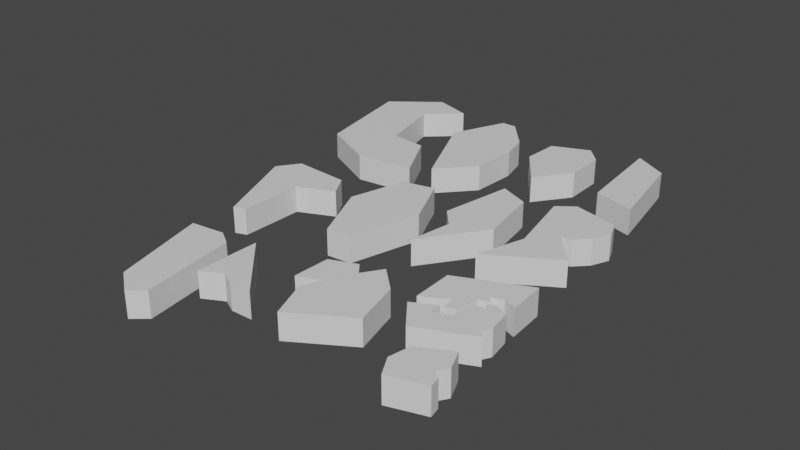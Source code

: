 # Source: rocks.blend  (saved by Blender 2.81.16; exported with 4.5.12 LTS)
import bpy
from mathutils import Matrix  # noqa: F401  (used for matrix-valued properties, if any)

bpy.ops.wm.read_factory_settings(use_empty=True)
scene = bpy.context.scene
scene.name = 'Scene'

# ---- collections
col_collection = bpy.data.collections.new('Collection'); scene.collection.children.link(col_collection)

# ---- materials (node trees are filled in below, after node groups)
mat_material_001 = bpy.data.materials.new('Material.001')
mat_material_001.use_transparent_shadow = False

# ---- material node trees
mat_material_001.use_nodes = True; mat_material_001.node_tree.nodes.clear()
_N = mat_material_001.node_tree.nodes; _L = mat_material_001.node_tree.links
n0 = _N.new('ShaderNodeOutputMaterial'); n0.name = 'Material Output'; n0.location = (300, 300)
n1 = _N.new('ShaderNodeBsdfPrincipled'); n1.name = 'Principled BSDF'; n1.location = (10, 300)
n1.distribution = 'GGX'
n1.subsurface_method = 'BURLEY'
n1.inputs[3].default_value = 1.45
n1.inputs[27].default_value = (0.0, 0.0, 0.0, 1.0)
n1.inputs[28].default_value = 1.0
_L.new(n1.outputs[0], n0.inputs[0])
n0.is_active_output = True

# ---- world
world_world = bpy.data.worlds.new('World'); scene.world = world_world
world_world.use_nodes = True; world_world.node_tree.nodes.clear()
_N = world_world.node_tree.nodes; _L = world_world.node_tree.links
n0 = _N.new('ShaderNodeOutputWorld'); n0.name = 'World Output'; n0.location = (300, 300)
n1 = _N.new('ShaderNodeBackground'); n1.name = 'Background'; n1.location = (10, 300)
n1.inputs[0].default_value = (0.05088, 0.05088, 0.05088, 1.0)
_L.new(n1.outputs[0], n0.inputs[0])
n0.is_active_output = True
world_world.color = (0.05088, 0.05088, 0.05088)
world_world.use_sun_shadow = False
world_world.sun_shadow_jitter_overblur = 0.0

# ---- meshes
me_plane = bpy.data.meshes.new('Plane')
me_plane.from_pydata([], [], [])
_uv = me_plane.uv_layers.new(name='UVMap')
_uv.uv.foreach_set('vector', [])
me_plane.materials.append(mat_material_001)
me_plane.use_remesh_fix_poles = True
me_plane.use_remesh_preserve_attributes = False
me_plane.use_mirror_vertex_groups = False
me_plane.update()
me_plane_001 = bpy.data.meshes.new('Plane.001')
me_plane_001.from_pydata([(1.653, -1.992, 0.0), (1.888, -1.866, 0.0), (1.953, -2.019, 0.0), (1.904, -2.096, 0.0), (1.959, -2.139, 0.0), (1.975, -2.221, 0.0), (1.702, -2.309, 0.0), (1.62, -2.161, 0.0), (1.653, -1.992, -0.2031), (1.888, -1.866, -0.2031), (1.953, -2.019, -0.2031), (1.904, -2.096, -0.2031), (1.959, -2.139, -0.2031), (1.975, -2.221, -0.2031), (1.702, -2.309, -0.2031), (1.62, -2.161, -0.2031)], [], [(1, 0, 3, 2), (7, 3, 0), (3, 7, 6, 4), (5, 4, 6), (9, 10, 11, 8), (15, 8, 11), (11, 12, 14, 15), (13, 14, 12), (2, 3, 11, 10), (3, 4, 12, 11), (4, 5, 13, 12), (5, 6, 14, 13), (6, 7, 15, 14), (7, 0, 8, 15), (0, 1, 9, 8), (1, 2, 10, 9)])
_uv = me_plane_001.uv_layers.new(name='UVMap')
_uv.uv.foreach_set('vector', [0.0, 0.0, 0.0, 0.0, 0.0, 0.0, 0.0, 0.0, 0.0, 0.0, 0.0, 0.0, 0.0, 0.0, 0.0, 0.0, 0.0, 0.0, 0.0, 0.0, 0.0, 0.0, 0.0, 0.0, 0.0, 0.0, 0.0, 0.0, 0.0, 0.0, 0.0, 0.0, 0.0, 0.0, 0.0, 0.0, 0.0, 0.0, 0.0, 0.0, 0.0, 0.0, 0.0, 0.0, 0.0, 0.0, 0.0, 0.0, 0.0, 0.0, 0.0, 0.0, 0.0, 0.0, 0.0, 0.0, 0.0, 0.0, 0.0, 0.0, 0.0, 0.0, 0.0, 0.0, 0.0, 0.0, 0.0, 0.0, 0.0, 0.0, 0.0, 0.0, 0.0, 0.0, 0.0, 0.0, 0.0, 0.0, 0.0, 0.0, 0.0, 0.0, 0.0, 0.0, 0.0, 0.0, 0.0, 0.0, 0.0, 0.0, 0.0, 0.0, 0.0, 0.0, 0.0, 0.0, 0.0, 0.0, 0.0, 0.0, 0.0, 0.0, 0.0, 0.0, 0.0, 0.0, 0.0, 0.0, 0.0, 0.0, 0.0, 0.0, 0.0, 0.0, 0.0, 0.0, 0.0, 0.0, 0.0, 0.0])
me_plane_001.materials.append(mat_material_001)
me_plane_001.use_remesh_fix_poles = True
me_plane_001.use_remesh_preserve_attributes = False
me_plane_001.use_mirror_vertex_groups = False
me_plane_001.update()
me_plane_002 = bpy.data.meshes.new('Plane.002')
me_plane_002.from_pydata([(1.33, -1.638, 0.0), (1.505, -1.545, 0.0), (1.51, -1.638, 0.0), (1.625, -1.589, 0.0), (1.658, -1.419, 0.0), (1.74, -1.397, 0.0), (1.713, -1.354, 0.0), (1.762, -1.332, 0.0), (1.866, -1.375, 0.0), (1.893, -1.545, 0.0), (1.855, -1.616, 0.0), (1.904, -1.665, 0.0), (1.494, -1.851, 0.0), (1.33, -1.638, -0.2031), (1.505, -1.545, -0.2031), (1.51, -1.638, -0.2031), (1.625, -1.589, -0.2031), (1.658, -1.419, -0.2031), (1.74, -1.397, -0.2031), (1.713, -1.354, -0.2031), (1.762, -1.332, -0.2031), (1.866, -1.375, -0.2031), (1.893, -1.545, -0.2031), (1.855, -1.616, -0.2031), (1.904, -1.665, -0.2031), (1.494, -1.851, -0.2031)], [], [(6, 5, 8, 7), (8, 5, 10, 9), (4, 3, 10, 5), (10, 3, 12, 11), (3, 2, 12), (1, 0, 12, 2), (19, 20, 21, 18), (21, 22, 23, 18), (17, 18, 23, 16), (23, 24, 25, 16), (16, 25, 15), (14, 15, 25, 13), (0, 1, 14, 13), (1, 2, 15, 14), (2, 3, 16, 15), (3, 4, 17, 16), (4, 5, 18, 17), (5, 6, 19, 18), (6, 7, 20, 19), (7, 8, 21, 20), (8, 9, 22, 21), (9, 10, 23, 22), (10, 11, 24, 23), (11, 12, 25, 24), (12, 0, 13, 25)])
_uv = me_plane_002.uv_layers.new(name='UVMap')
_uv.uv.foreach_set('vector', [0.0, 0.0, 0.0, 0.0, 0.0, 0.0, 0.0, 0.0, 0.0, 0.0, 0.0, 0.0, 0.0, 0.0, 0.0, 0.0, 0.0, 0.0, 0.0, 0.0, 0.0, 0.0, 0.0, 0.0, 0.0, 0.0, 0.0, 0.0, 0.0, 0.0, 0.0, 0.0, 0.0, 0.0, 0.0, 0.0, 0.0, 0.0, 0.0, 0.0, 0.0, 0.0, 0.0, 0.0, 0.0, 0.0, 0.0, 0.0, 0.0, 0.0, 0.0, 0.0, 0.0, 0.0, 0.0, 0.0, 0.0, 0.0, 0.0, 0.0, 0.0, 0.0, 0.0, 0.0, 0.0, 0.0, 0.0, 0.0, 0.0, 0.0, 0.0, 0.0, 0.0, 0.0, 0.0, 0.0, 0.0, 0.0, 0.0, 0.0, 0.0, 0.0, 0.0, 0.0, 0.0, 0.0, 0.0, 0.0, 0.0, 0.0, 0.0, 0.0, 0.0, 0.0, 0.0, 0.0, 0.0, 0.0, 0.0, 0.0, 0.0, 0.0, 0.0, 0.0, 0.0, 0.0, 0.0, 0.0, 0.0, 0.0, 0.0, 0.0, 0.0, 0.0, 0.0, 0.0, 0.0, 0.0, 0.0, 0.0, 0.0, 0.0, 0.0, 0.0, 0.0, 0.0, 0.0, 0.0, 0.0, 0.0, 0.0, 0.0, 0.0, 0.0, 0.0, 0.0, 0.0, 0.0, 0.0, 0.0, 0.0, 0.0, 0.0, 0.0, 0.0, 0.0, 0.0, 0.0, 0.0, 0.0, 0.0, 0.0, 0.0, 0.0, 0.0, 0.0, 0.0, 0.0, 0.0, 0.0, 0.0, 0.0, 0.0, 0.0, 0.0, 0.0, 0.0, 0.0, 0.0, 0.0, 0.0, 0.0, 0.0, 0.0, 0.0, 0.0, 0.0, 0.0, 0.0, 0.0, 0.0, 0.0, 0.0, 0.0, 0.0, 0.0, 0.0, 0.0, 0.0, 0.0, 0.0, 0.0, 0.0, 0.0, 0.0, 0.0])
me_plane_002.materials.append(mat_material_001)
me_plane_002.use_remesh_fix_poles = True
me_plane_002.use_remesh_preserve_attributes = False
me_plane_002.use_mirror_vertex_groups = False
me_plane_002.update()
me_plane_003 = bpy.data.meshes.new('Plane.003')
me_plane_003.from_pydata([(1.33, -1.549, 0.0), (1.319, -1.231, 0.0), (1.844, -0.9962, 0.0), (1.866, -1.286, 0.0), (1.767, -1.248, 0.0), (1.674, -1.281, 0.0), (1.718, -1.319, 0.0), (1.642, -1.346, 0.0), (1.609, -1.521, 0.0), (1.527, -1.549, 0.0), (1.521, -1.445, 0.0), (1.623, -1.299, 0.0), (1.33, -1.549, -0.2031), (1.319, -1.231, -0.2031), (1.844, -0.9962, -0.2031), (1.866, -1.286, -0.2031), (1.767, -1.248, -0.2031), (1.674, -1.281, -0.2031), (1.718, -1.319, -0.2031), (1.642, -1.346, -0.2031), (1.609, -1.521, -0.2031), (1.527, -1.549, -0.2031), (1.521, -1.445, -0.2031), (1.623, -1.299, -0.2031)], [], [(1, 0, 10, 11, 2), (5, 4, 2), (2, 11, 5), (3, 2, 4), (6, 5, 11, 7), (8, 10, 9), (10, 8, 7, 11), (13, 14, 23, 22, 12), (17, 14, 16), (14, 17, 23), (15, 16, 14), (18, 19, 23, 17), (20, 21, 22), (22, 23, 19, 20), (0, 1, 13, 12), (1, 2, 14, 13), (2, 3, 15, 14), (3, 4, 16, 15), (4, 5, 17, 16), (5, 6, 18, 17), (6, 7, 19, 18), (7, 8, 20, 19), (8, 9, 21, 20), (9, 10, 22, 21), (10, 0, 12, 22)])
_uv = me_plane_003.uv_layers.new(name='UVMap')
_uv.uv.foreach_set('vector', [0.0, 0.0, 0.0, 0.0, 0.0, 0.0, 0.0, 0.0, 0.0, 0.0, 0.0, 0.0, 0.0, 0.0, 0.0, 0.0, 0.0, 0.0, 0.0, 0.0, 0.0, 0.0, 0.0, 0.0, 0.0, 0.0, 0.0, 0.0, 0.0, 0.0, 0.0, 0.0, 0.0, 0.0, 0.0, 0.0, 0.0, 0.0, 0.0, 0.0, 0.0, 0.0, 0.0, 0.0, 0.0, 0.0, 0.0, 0.0, 0.0, 0.0, 0.0, 0.0, 0.0, 0.0, 0.0, 0.0, 0.0, 0.0, 0.0, 0.0, 0.0, 0.0, 0.0, 0.0, 0.0, 0.0, 0.0, 0.0, 0.0, 0.0, 0.0, 0.0, 0.0, 0.0, 0.0, 0.0, 0.0, 0.0, 0.0, 0.0, 0.0, 0.0, 0.0, 0.0, 0.0, 0.0, 0.0, 0.0, 0.0, 0.0, 0.0, 0.0, 0.0, 0.0, 0.0, 0.0, 0.0, 0.0, 0.0, 0.0, 0.0, 0.0, 0.0, 0.0, 0.0, 0.0, 0.0, 0.0, 0.0, 0.0, 0.0, 0.0, 0.0, 0.0, 0.0, 0.0, 0.0, 0.0, 0.0, 0.0, 0.0, 0.0, 0.0, 0.0, 0.0, 0.0, 0.0, 0.0, 0.0, 0.0, 0.0, 0.0, 0.0, 0.0, 0.0, 0.0, 0.0, 0.0, 0.0, 0.0, 0.0, 0.0, 0.0, 0.0, 0.0, 0.0, 0.0, 0.0, 0.0, 0.0, 0.0, 0.0, 0.0, 0.0, 0.0, 0.0, 0.0, 0.0, 0.0, 0.0, 0.0, 0.0, 0.0, 0.0, 0.0, 0.0, 0.0, 0.0, 0.0, 0.0, 0.0, 0.0, 0.0, 0.0, 0.0, 0.0, 0.0, 0.0, 0.0, 0.0, 0.0, 0.0, 0.0, 0.0, 0.0, 0.0, 0.0, 0.0])
me_plane_003.materials.append(mat_material_001)
me_plane_003.use_remesh_fix_poles = True
me_plane_003.use_remesh_preserve_attributes = False
me_plane_003.use_mirror_vertex_groups = False
me_plane_003.update()
me_plane_004 = bpy.data.meshes.new('Plane.004')
me_plane_004.from_pydata([(0.5915, -1.844, 0.0), (0.6025, -1.56, 0.0), (0.8048, -1.478, 0.0), (0.8759, -1.565, 0.0), (0.9744, -1.417, 0.0), (1.155, -1.587, 0.0), (1.248, -1.948, 0.0), (0.8158, -2.216, 0.0), (0.7009, -1.915, 0.0), (0.7611, -1.778, 0.0), (0.5915, -1.844, -0.2031), (0.6025, -1.56, -0.2031), (0.8048, -1.478, -0.2031), (0.8759, -1.565, -0.2031), (0.9744, -1.417, -0.2031), (1.155, -1.587, -0.2031), (1.248, -1.948, -0.2031), (0.8158, -2.216, -0.2031), (0.7009, -1.915, -0.2031), (0.7611, -1.778, -0.2031)], [], [(2, 9, 3), (1, 0, 9, 2), (7, 6, 9, 8), (4, 3, 5), (5, 3, 9, 6), (12, 19, 13), (11, 10, 19, 12), (17, 18, 19, 16), (14, 15, 13), (15, 16, 19, 13), (1, 11, 10, 0), (2, 12, 11, 1), (3, 2, 12, 13), (3, 4, 14, 13), (4, 5, 15, 14), (5, 6, 16, 15), (6, 7, 17, 16), (7, 8, 18, 17), (8, 9, 19, 18), (0, 10, 19, 9)])
_uv = me_plane_004.uv_layers.new(name='UVMap')
_uv.uv.foreach_set('vector', [0.0, 0.0, 0.0, 0.0, 0.0, 0.0, 0.0, 0.0, 0.0, 0.0, 0.0, 0.0, 0.0, 0.0, 0.0, 0.0, 0.0, 0.0, 0.0, 0.0, 0.0, 0.0, 0.0, 0.0, 0.0, 0.0, 0.0, 0.0, 0.0, 0.0, 0.0, 0.0, 0.0, 0.0, 0.0, 0.0, 0.0, 0.0, 0.0, 0.0, 0.0, 0.0, 0.0, 0.0, 0.0, 0.0, 0.0, 0.0, 0.0, 0.0, 0.0, 0.0, 0.0, 0.0, 0.0, 0.0, 0.0, 0.0, 0.0, 0.0, 0.0, 0.0, 0.0, 0.0, 0.0, 0.0, 0.0, 0.0, 0.0, 0.0, 0.0, 0.0, 0.0, 0.0, 0.0, 0.0, 0.0, 0.0, 0.0, 0.0, 0.0, 0.0, 0.0, 0.0, 0.0, 0.0, 0.0, 0.0, 0.0, 0.0, 0.0, 0.0, 0.0, 0.0, 0.0, 0.0, 0.0, 0.0, 0.0, 0.0, 0.0, 0.0, 0.0, 0.0, 0.0, 0.0, 0.0, 0.0, 0.0, 0.0, 0.0, 0.0, 0.0, 0.0, 0.0, 0.0, 0.0, 0.0, 0.0, 0.0, 0.0, 0.0, 0.0, 0.0, 0.0, 0.0, 0.0, 0.0, 0.0, 0.0, 0.0, 0.0, 0.0, 0.0, 0.0, 0.0, 0.0, 0.0, 0.0, 0.0, 0.0, 0.0, 0.0, 0.0, 0.0, 0.0, 0.0, 0.0, 0.0, 0.0, 0.0, 0.0])
me_plane_004.materials.append(mat_material_001)
me_plane_004.use_remesh_fix_poles = True
me_plane_004.use_remesh_preserve_attributes = False
me_plane_004.use_mirror_vertex_groups = False
me_plane_004.update()
me_plane_005 = bpy.data.meshes.new('Plane.005')
me_plane_005.from_pydata([(1.428, 0.1195, 0.0), (1.773, 0.03196, 0.0), (1.822, -0.09383, 0.0), (1.762, -0.2306, 0.0), (1.663, -0.329, 0.0), (1.576, -0.3345, 0.0), (1.795, -0.5861, 0.0), (1.292, -0.8978, 0.0), (1.412, -0.5204, 0.0), (1.297, 0.02102, 0.0), (1.428, 0.1195, -0.2031), (1.773, 0.03196, -0.2031), (1.822, -0.09383, -0.2031), (1.762, -0.2306, -0.2031), (1.663, -0.329, -0.2031), (1.576, -0.3345, -0.2031), (1.795, -0.5861, -0.2031), (1.292, -0.8978, -0.2031), (1.412, -0.5204, -0.2031), (1.297, 0.02102, -0.2031)], [], [(1, 0, 9, 2), (3, 2, 9), (4, 3, 9), (5, 4, 9), (9, 8, 5), (5, 8, 7, 6), (11, 12, 19, 10), (13, 19, 12), (14, 19, 13), (15, 19, 14), (19, 15, 18), (15, 16, 17, 18), (0, 1, 11, 10), (1, 2, 12, 11), (2, 3, 13, 12), (3, 4, 14, 13), (4, 5, 15, 14), (5, 6, 16, 15), (6, 7, 17, 16), (7, 8, 18, 17), (8, 9, 19, 18), (9, 0, 10, 19)])
_uv = me_plane_005.uv_layers.new(name='UVMap')
_uv.uv.foreach_set('vector', [0.0, 0.0, 0.0, 0.0, 0.0, 0.0, 0.0, 0.0, 0.0, 0.0, 0.0, 0.0, 0.0, 0.0, 0.0, 0.0, 0.0, 0.0, 0.0, 0.0, 0.0, 0.0, 0.0, 0.0, 0.0, 0.0, 0.0, 0.0, 0.0, 0.0, 0.0, 0.0, 0.0, 0.0, 0.0, 0.0, 0.0, 0.0, 0.0, 0.0, 0.0, 0.0, 0.0, 0.0, 0.0, 0.0, 0.0, 0.0, 0.0, 0.0, 0.0, 0.0, 0.0, 0.0, 0.0, 0.0, 0.0, 0.0, 0.0, 0.0, 0.0, 0.0, 0.0, 0.0, 0.0, 0.0, 0.0, 0.0, 0.0, 0.0, 0.0, 0.0, 0.0, 0.0, 0.0, 0.0, 0.0, 0.0, 0.0, 0.0, 0.0, 0.0, 0.0, 0.0, 0.0, 0.0, 0.0, 0.0, 0.0, 0.0, 0.0, 0.0, 0.0, 0.0, 0.0, 0.0, 0.0, 0.0, 0.0, 0.0, 0.0, 0.0, 0.0, 0.0, 0.0, 0.0, 0.0, 0.0, 0.0, 0.0, 0.0, 0.0, 0.0, 0.0, 0.0, 0.0, 0.0, 0.0, 0.0, 0.0, 0.0, 0.0, 0.0, 0.0, 0.0, 0.0, 0.0, 0.0, 0.0, 0.0, 0.0, 0.0, 0.0, 0.0, 0.0, 0.0, 0.0, 0.0, 0.0, 0.0, 0.0, 0.0, 0.0, 0.0, 0.0, 0.0, 0.0, 0.0, 0.0, 0.0, 0.0, 0.0, 0.0, 0.0, 0.0, 0.0, 0.0, 0.0, 0.0, 0.0])
me_plane_005.materials.append(mat_material_001)
me_plane_005.use_remesh_fix_poles = True
me_plane_005.use_remesh_preserve_attributes = False
me_plane_005.use_mirror_vertex_groups = False
me_plane_005.update()
me_plane_006 = bpy.data.meshes.new('Plane.006')
me_plane_006.from_pydata([(1.095, -0.06102, 0.0), (0.865, 0.03743, 0.0), (0.7665, -0.5204, 0.0), (0.8978, -0.6681, 0.0), (0.8431, -1.007, 0.0), (1.177, -0.5368, 0.0), (1.095, -0.06102, -0.2031), (0.865, 0.03743, -0.2031), (0.7665, -0.5204, -0.2031), (0.8978, -0.6681, -0.2031), (0.8431, -1.007, -0.2031), (1.177, -0.5368, -0.2031)], [], [(1, 2, 0), (5, 0, 2), (2, 3, 5), (4, 5, 3), (7, 8, 6), (11, 6, 8), (8, 9, 11), (10, 11, 9), (0, 1, 7, 6), (1, 7, 8, 2), (2, 8, 9, 3), (3, 9, 10, 4), (4, 5, 11, 10), (5, 0, 6, 11)])
_uv = me_plane_006.uv_layers.new(name='UVMap')
_uv.uv.foreach_set('vector', [0.0, 0.0, 0.0, 0.0, 0.0, 0.0, 0.0, 0.0, 0.0, 0.0, 0.0, 0.0, 0.0, 0.0, 0.0, 0.0, 0.0, 0.0, 0.0, 0.0, 0.0, 0.0, 0.0, 0.0, 0.0, 0.0, 0.0, 0.0, 0.0, 0.0, 0.0, 0.0, 0.0, 0.0, 0.0, 0.0, 0.0, 0.0, 0.0, 0.0, 0.0, 0.0, 0.0, 0.0, 0.0, 0.0, 0.0, 0.0, 0.0, 0.0, 0.0, 0.0, 0.0, 0.0, 0.0, 0.0, 0.0, 0.0, 0.0, 0.0, 0.0, 0.0, 0.0, 0.0, 0.0, 0.0, 0.0, 0.0, 0.0, 0.0, 0.0, 0.0, 0.0, 0.0, 0.0, 0.0, 0.0, 0.0, 0.0, 0.0, 0.0, 0.0, 0.0, 0.0, 0.0, 0.0, 0.0, 0.0, 0.0, 0.0, 0.0, 0.0, 0.0, 0.0, 0.0, 0.0])
me_plane_006.materials.append(mat_material_001)
me_plane_006.use_remesh_fix_poles = True
me_plane_006.use_remesh_preserve_attributes = False
me_plane_006.use_mirror_vertex_groups = False
me_plane_006.update()
me_plane_007 = bpy.data.meshes.new('Plane.007')
me_plane_007.from_pydata([(1.417, 0.4093, 0.0), (1.346, 1.153, 0.0), (1.609, 1.005, 0.0), (1.735, 0.3164, 0.0), (1.417, 0.4093, -0.2031), (1.346, 1.153, -0.2031), (1.609, 1.005, -0.2031), (1.735, 0.3164, -0.2031)], [], [(1, 0, 3, 2), (5, 6, 7, 4), (0, 1, 5, 4), (1, 2, 6, 5), (2, 3, 7, 6), (3, 0, 4, 7)])
_uv = me_plane_007.uv_layers.new(name='UVMap')
_uv.uv.foreach_set('vector', [0.0, 0.0, 0.0, 0.0, 0.0, 0.0, 0.0, 0.0, 0.0, 0.0, 0.0, 0.0, 0.0, 0.0, 0.0, 0.0, 0.0, 0.0, 0.0, 0.0, 0.0, 0.0, 0.0, 0.0, 0.0, 0.0, 0.0, 0.0, 0.0, 0.0, 0.0, 0.0, 0.0, 0.0, 0.0, 0.0, 0.0, 0.0, 0.0, 0.0, 0.0, 0.0, 0.0, 0.0, 0.0, 0.0, 0.0, 0.0])
me_plane_007.materials.append(mat_material_001)
me_plane_007.use_remesh_fix_poles = True
me_plane_007.use_remesh_preserve_attributes = False
me_plane_007.use_mirror_vertex_groups = False
me_plane_007.update()
me_plane_008 = bpy.data.meshes.new('Plane.008')
me_plane_008.from_pydata([(0.679, 0.6336, 0.0), (0.6954, 0.918, 0.0), (0.9798, 1.038, 0.0), (1.1, 0.9125, 0.0), (1.106, 0.5953, 0.0), (0.9033, 0.3218, 0.0), (0.679, 0.6336, -0.2031), (0.6954, 0.918, -0.2031), (0.9798, 1.038, -0.2031), (1.1, 0.9125, -0.2031), (1.106, 0.5953, -0.2031), (0.9033, 0.3218, -0.2031)], [], [(2, 1, 3), (0, 4, 3, 1), (4, 0, 5), (8, 9, 7), (6, 7, 9, 10), (10, 11, 6), (1, 2, 8, 7), (0, 1, 7, 6), (2, 3, 9, 8), (3, 4, 10, 9), (4, 5, 11, 10), (5, 0, 6, 11)])
_uv = me_plane_008.uv_layers.new(name='UVMap')
_uv.uv.foreach_set('vector', [0.0, 0.0, 0.0, 0.0, 0.0, 0.0, 0.0, 0.0, 0.0, 0.0, 0.0, 0.0, 0.0, 0.0, 0.0, 0.0, 0.0, 0.0, 0.0, 0.0, 0.0, 0.0, 0.0, 0.0, 0.0, 0.0, 0.0, 0.0, 0.0, 0.0, 0.0, 0.0, 0.0, 0.0, 0.0, 0.0, 0.0, 0.0, 0.0, 0.0, 0.0, 0.0, 0.0, 0.0, 0.0, 0.0, 0.0, 0.0, 0.0, 0.0, 0.0, 0.0, 0.0, 0.0, 0.0, 0.0, 0.0, 0.0, 0.0, 0.0, 0.0, 0.0, 0.0, 0.0, 0.0, 0.0, 0.0, 0.0, 0.0, 0.0, 0.0, 0.0, 0.0, 0.0, 0.0, 0.0, 0.0, 0.0, 0.0, 0.0, 0.0, 0.0, 0.0, 0.0, 0.0, 0.0, 0.0, 0.0])
me_plane_008.materials.append(mat_material_001)
me_plane_008.use_remesh_fix_poles = True
me_plane_008.use_remesh_preserve_attributes = False
me_plane_008.use_mirror_vertex_groups = False
me_plane_008.update()
me_plane_009 = bpy.data.meshes.new('Plane.009')
me_plane_009.from_pydata([(-0.05931, 0.6445, 0.0), (0.1266, 1.071, 0.0), (0.2415, 1.071, 0.0), (0.4548, 0.825, 0.0), (0.5095, 0.6062, 0.0), (0.4876, 0.2453, 0.0), (0.2415, -0.0282, 0.0), (-0.05931, 0.6445, -0.2031), (0.1266, 1.071, -0.2031), (0.2415, 1.071, -0.2031), (0.4548, 0.825, -0.2031), (0.5095, 0.6062, -0.2031), (0.4876, 0.2453, -0.2031), (0.2415, -0.0282, -0.2031)], [], [(6, 5, 0), (5, 4, 0), (0, 4, 1), (2, 1, 4, 3), (13, 7, 12), (12, 7, 11), (7, 8, 11), (9, 10, 11, 8), (0, 1, 8, 7), (1, 2, 9, 8), (2, 3, 10, 9), (3, 4, 11, 10), (4, 5, 12, 11), (5, 6, 13, 12), (6, 0, 7, 13)])
_uv = me_plane_009.uv_layers.new(name='UVMap')
_uv.uv.foreach_set('vector', [0.0, 0.0, 0.0, 0.0, 0.0, 0.0, 0.0, 0.0, 0.0, 0.0, 0.0, 0.0, 0.0, 0.0, 0.0, 0.0, 0.0, 0.0, 0.0, 0.0, 0.0, 0.0, 0.0, 0.0, 0.0, 0.0, 0.0, 0.0, 0.0, 0.0, 0.0, 0.0, 0.0, 0.0, 0.0, 0.0, 0.0, 0.0, 0.0, 0.0, 0.0, 0.0, 0.0, 0.0, 0.0, 0.0, 0.0, 0.0, 0.0, 0.0, 0.0, 0.0, 0.0, 0.0, 0.0, 0.0, 0.0, 0.0, 0.0, 0.0, 0.0, 0.0, 0.0, 0.0, 0.0, 0.0, 0.0, 0.0, 0.0, 0.0, 0.0, 0.0, 0.0, 0.0, 0.0, 0.0, 0.0, 0.0, 0.0, 0.0, 0.0, 0.0, 0.0, 0.0, 0.0, 0.0, 0.0, 0.0, 0.0, 0.0, 0.0, 0.0, 0.0, 0.0, 0.0, 0.0, 0.0, 0.0, 0.0, 0.0, 0.0, 0.0, 0.0, 0.0, 0.0, 0.0, 0.0, 0.0])
me_plane_009.materials.append(mat_material_001)
me_plane_009.use_remesh_fix_poles = True
me_plane_009.use_remesh_preserve_attributes = False
me_plane_009.use_mirror_vertex_groups = False
me_plane_009.update()
me_plane_010 = bpy.data.meshes.new('Plane.010')
me_plane_010.from_pydata([(-0.5023, 0.8086, 0.0), (-0.2562, 1.033, 0.0), (-0.9234, 0.8469, 0.0), (-0.557, 1.131, 0.0), (-0.382, 0.2945, 0.0), (-0.09759, 0.2671, 0.0), (0.1102, -0.1321, 0.0), (-0.3437, -0.1868, 0.0), (-0.7703, 0.02102, 0.0), (-0.5023, 0.8086, -0.2031), (-0.2562, 1.033, -0.2031), (-0.9234, 0.8469, -0.2031), (-0.557, 1.131, -0.2031), (-0.382, 0.2945, -0.2031), (-0.09759, 0.2671, -0.2031), (0.1102, -0.1321, -0.2031), (-0.3437, -0.1868, -0.2031), (-0.7703, 0.02102, -0.2031)], [], [(1, 3, 2, 0), (4, 0, 2, 8), (4, 8, 7, 5), (6, 5, 7), (10, 12, 11, 9), (13, 9, 11, 17), (13, 17, 16, 14), (15, 14, 16), (4, 13, 9, 0), (0, 9, 10, 1), (1, 3, 12, 10), (3, 2, 11, 12), (5, 14, 13, 4), (6, 15, 14, 5), (7, 16, 15, 6), (8, 17, 16, 7), (2, 11, 17, 8)])
_uv = me_plane_010.uv_layers.new(name='UVMap')
_uv.uv.foreach_set('vector', [0.0, 0.0, 0.0, 0.0, 0.0, 0.0, 0.0, 0.0, 0.0, 0.0, 0.0, 0.0, 0.0, 0.0, 0.0, 0.0, 0.0, 0.0, 0.0, 0.0, 0.0, 0.0, 0.0, 0.0, 0.0, 0.0, 0.0, 0.0, 0.0, 0.0, 0.0, 0.0, 0.0, 0.0, 0.0, 0.0, 0.0, 0.0, 0.0, 0.0, 0.0, 0.0, 0.0, 0.0, 0.0, 0.0, 0.0, 0.0, 0.0, 0.0, 0.0, 0.0, 0.0, 0.0, 0.0, 0.0, 0.0, 0.0, 0.0, 0.0, 0.0, 0.0, 0.0, 0.0, 0.0, 0.0, 0.0, 0.0, 0.0, 0.0, 0.0, 0.0, 0.0, 0.0, 0.0, 0.0, 0.0, 0.0, 0.0, 0.0, 0.0, 0.0, 0.0, 0.0, 0.0, 0.0, 0.0, 0.0, 0.0, 0.0, 0.0, 0.0, 0.0, 0.0, 0.0, 0.0, 0.0, 0.0, 0.0, 0.0, 0.0, 0.0, 0.0, 0.0, 0.0, 0.0, 0.0, 0.0, 0.0, 0.0, 0.0, 0.0, 0.0, 0.0, 0.0, 0.0, 0.0, 0.0, 0.0, 0.0, 0.0, 0.0, 0.0, 0.0, 0.0, 0.0, 0.0, 0.0, 0.0, 0.0, 0.0, 0.0])
me_plane_010.materials.append(mat_material_001)
me_plane_010.use_remesh_fix_poles = True
me_plane_010.use_remesh_preserve_attributes = False
me_plane_010.use_mirror_vertex_groups = False
me_plane_010.update()
me_plane_011 = bpy.data.meshes.new('Plane.011')
me_plane_011.from_pydata([(0.4712, -0.2853, 0.0), (0.2251, -0.3454, 0.0), (0.1048, -0.7775, 0.0), (0.3126, -1.253, 0.0), (0.504, -1.237, 0.0), (0.6517, -0.69, 0.0), (0.4712, -0.2853, -0.2031), (0.2251, -0.3454, -0.2031), (0.1048, -0.7775, -0.2031), (0.3126, -1.253, -0.2031), (0.504, -1.237, -0.2031), (0.6517, -0.69, -0.2031)], [], [(1, 2, 5, 0), (3, 4, 5, 2), (7, 8, 11, 6), (9, 10, 11, 8), (0, 6, 7, 1), (1, 7, 8, 2), (2, 8, 9, 3), (3, 9, 10, 4), (4, 10, 11, 5), (5, 11, 6, 0)])
_uv = me_plane_011.uv_layers.new(name='UVMap')
_uv.uv.foreach_set('vector', [0.0, 0.0, 0.0, 0.0, 0.0, 0.0, 0.0, 0.0, 0.0, 0.0, 0.0, 0.0, 0.0, 0.0, 0.0, 0.0, 0.0, 0.0, 0.0, 0.0, 0.0, 0.0, 0.0, 0.0, 0.0, 0.0, 0.0, 0.0, 0.0, 0.0, 0.0, 0.0, 0.0, 0.0, 0.0, 0.0, 0.0, 0.0, 0.0, 0.0, 0.0, 0.0, 0.0, 0.0, 0.0, 0.0, 0.0, 0.0, 0.0, 0.0, 0.0, 0.0, 0.0, 0.0, 0.0, 0.0, 0.0, 0.0, 0.0, 0.0, 0.0, 0.0, 0.0, 0.0, 0.0, 0.0, 0.0, 0.0, 0.0, 0.0, 0.0, 0.0, 0.0, 0.0, 0.0, 0.0, 0.0, 0.0, 0.0, 0.0])
me_plane_011.materials.append(mat_material_001)
me_plane_011.use_remesh_fix_poles = True
me_plane_011.use_remesh_preserve_attributes = False
me_plane_011.use_mirror_vertex_groups = False
me_plane_011.update()
me_plane_012 = bpy.data.meshes.new('Plane.012')
me_plane_012.from_pydata([(-0.1413, -0.6134, 0.0), (-0.5789, -0.5861, 0.0), (-0.6937, -0.7501, 0.0), (-0.4203, -1.428, 0.0), (-0.3328, -1.395, 0.0), (-0.3218, -0.9087, 0.0), (-0.0429, -0.7829, 0.0), (-0.1413, -0.6134, -0.2031), (-0.5789, -0.5861, -0.2031), (-0.6937, -0.7501, -0.2031), (-0.4203, -1.428, -0.2031), (-0.3328, -1.395, -0.2031), (-0.3218, -0.9087, -0.2031), (-0.0429, -0.7829, -0.2031)], [], [(0, 1, 5, 6), (2, 5, 1), (3, 4, 5, 2), (7, 13, 12, 8), (9, 8, 12), (10, 9, 12, 11), (4, 3, 10, 11), (5, 4, 11, 12), (6, 5, 12, 13), (0, 6, 13, 7), (1, 0, 7, 8), (2, 1, 8, 9), (3, 2, 9, 10)])
_uv = me_plane_012.uv_layers.new(name='UVMap')
_uv.uv.foreach_set('vector', [0.0, 0.0, 0.0, 0.0, 0.0, 0.0, 0.0, 0.0, 0.0, 0.0, 0.0, 0.0, 0.0, 0.0, 0.0, 0.0, 0.0, 0.0, 0.0, 0.0, 0.0, 0.0, 0.0, 0.0, 0.0, 0.0, 0.0, 0.0, 0.0, 0.0, 0.0, 0.0, 0.0, 0.0, 0.0, 0.0, 0.0, 0.0, 0.0, 0.0, 0.0, 0.0, 0.0, 0.0, 0.0, 0.0, 0.0, 0.0, 0.0, 0.0, 0.0, 0.0, 0.0, 0.0, 0.0, 0.0, 0.0, 0.0, 0.0, 0.0, 0.0, 0.0, 0.0, 0.0, 0.0, 0.0, 0.0, 0.0, 0.0, 0.0, 0.0, 0.0, 0.0, 0.0, 0.0, 0.0, 0.0, 0.0, 0.0, 0.0, 0.0, 0.0, 0.0, 0.0, 0.0, 0.0, 0.0, 0.0, 0.0, 0.0, 0.0, 0.0, 0.0, 0.0, 0.0, 0.0, 0.0, 0.0, 0.0, 0.0])
me_plane_012.materials.append(mat_material_001)
me_plane_012.use_remesh_fix_poles = True
me_plane_012.use_remesh_preserve_attributes = False
me_plane_012.use_mirror_vertex_groups = False
me_plane_012.update()
me_plane_013 = bpy.data.meshes.new('Plane.013')
me_plane_013.from_pydata([(0.07742, -2.189, 0.0), (0.08836, -1.696, 0.0), (0.515, -2.156, 0.0), (0.3454, -2.161, 0.0), (0.236, -2.106, 0.0), (0.07742, -2.189, -0.2031), (0.08836, -1.696, -0.2031), (0.515, -2.156, -0.2031), (0.3454, -2.161, -0.2031), (0.236, -2.106, -0.2031)], [], [(1, 0, 4), (2, 1, 4, 3), (6, 9, 5), (7, 8, 9, 6), (0, 1, 6, 5), (1, 2, 7, 6), (2, 3, 8, 7), (3, 4, 9, 8), (4, 0, 5, 9)])
_uv = me_plane_013.uv_layers.new(name='UVMap')
_uv.uv.foreach_set('vector', [0.0, 0.0, 0.0, 0.0, 0.0, 0.0, 0.0, 0.0, 0.0, 0.0, 0.0, 0.0, 0.0, 0.0, 0.0, 0.0, 0.0, 0.0, 0.0, 0.0, 0.0, 0.0, 0.0, 0.0, 0.0, 0.0, 0.0, 0.0, 0.0, 0.0, 0.0, 0.0, 0.0, 0.0, 0.0, 0.0, 0.0, 0.0, 0.0, 0.0, 0.0, 0.0, 0.0, 0.0, 0.0, 0.0, 0.0, 0.0, 0.0, 0.0, 0.0, 0.0, 0.0, 0.0, 0.0, 0.0, 0.0, 0.0, 0.0, 0.0, 0.0, 0.0, 0.0, 0.0, 0.0, 0.0, 0.0, 0.0])
me_plane_013.materials.append(mat_material_001)
me_plane_013.use_remesh_fix_poles = True
me_plane_013.use_remesh_preserve_attributes = False
me_plane_013.use_mirror_vertex_groups = False
me_plane_013.update()
me_plane_014 = bpy.data.meshes.new('Plane.014')
me_plane_014.from_pydata([(-0.4476, -1.773, 0.0), (-0.1851, -1.74, 0.0), (-0.06478, -1.817, 0.0), (0.03367, -2.544, 0.0), (-0.07571, -2.637, 0.0), (-0.2617, -2.5, 0.0), (-0.4476, -1.773, -0.2031), (-0.1851, -1.74, -0.2031), (-0.06478, -1.817, -0.2031), (0.03367, -2.544, -0.2031), (-0.07571, -2.637, -0.2031), (-0.2617, -2.5, -0.2031)], [], [(1, 0, 5, 2), (3, 2, 5, 4), (7, 8, 11, 6), (9, 10, 11, 8), (0, 1, 7, 6), (1, 2, 8, 7), (2, 3, 9, 8), (3, 4, 10, 9), (4, 5, 11, 10), (5, 0, 6, 11)])
_uv = me_plane_014.uv_layers.new(name='UVMap')
_uv.uv.foreach_set('vector', [0.0, 0.0, 0.0, 0.0, 0.0, 0.0, 0.0, 0.0, 0.0, 0.0, 0.0, 0.0, 0.0, 0.0, 0.0, 0.0, 0.0, 0.0, 0.0, 0.0, 0.0, 0.0, 0.0, 0.0, 0.0, 0.0, 0.0, 0.0, 0.0, 0.0, 0.0, 0.0, 0.0, 0.0, 0.0, 0.0, 0.0, 0.0, 0.0, 0.0, 0.0, 0.0, 0.0, 0.0, 0.0, 0.0, 0.0, 0.0, 0.0, 0.0, 0.0, 0.0, 0.0, 0.0, 0.0, 0.0, 0.0, 0.0, 0.0, 0.0, 0.0, 0.0, 0.0, 0.0, 0.0, 0.0, 0.0, 0.0, 0.0, 0.0, 0.0, 0.0, 0.0, 0.0, 0.0, 0.0, 0.0, 0.0, 0.0, 0.0])
me_plane_014.materials.append(mat_material_001)
me_plane_014.use_remesh_fix_poles = True
me_plane_014.use_remesh_preserve_attributes = False
me_plane_014.use_mirror_vertex_groups = False
me_plane_014.update()

# ---- objects
ob_plane = bpy.data.objects.new('Plane', me_plane)
ob_plane_001 = bpy.data.objects.new('Plane.001', me_plane_001)
ob_plane_002 = bpy.data.objects.new('Plane.002', me_plane_002)
ob_plane_003 = bpy.data.objects.new('Plane.003', me_plane_003)
ob_plane_004 = bpy.data.objects.new('Plane.004', me_plane_004)
ob_plane_005 = bpy.data.objects.new('Plane.005', me_plane_005)
ob_plane_006 = bpy.data.objects.new('Plane.006', me_plane_006)
ob_plane_007 = bpy.data.objects.new('Plane.007', me_plane_007)
ob_plane_008 = bpy.data.objects.new('Plane.008', me_plane_008)
ob_plane_009 = bpy.data.objects.new('Plane.009', me_plane_009)
ob_plane_010 = bpy.data.objects.new('Plane.010', me_plane_010)
ob_plane_011 = bpy.data.objects.new('Plane.011', me_plane_011)
ob_plane_012 = bpy.data.objects.new('Plane.012', me_plane_012)
ob_plane_013 = bpy.data.objects.new('Plane.013', me_plane_013)
ob_plane_014 = bpy.data.objects.new('Plane.014', me_plane_014)

# ---- transforms, parenting, visibility, modifiers, constraints
ob_plane.location = (-0.7165, 0.7055, 0.0)
ob_plane.lineart.crease_threshold = 0.0
ob_plane_001.location = (-0.7165, 0.7055, 0.0)
ob_plane_001.lineart.crease_threshold = 0.0
ob_plane_002.location = (-0.7165, 0.7055, 0.0)
ob_plane_002.lineart.crease_threshold = 0.0
ob_plane_003.location = (-0.7165, 0.7055, 0.0)
ob_plane_003.lineart.crease_threshold = 0.0
ob_plane_004.location = (-0.7165, 0.7055, 0.0)
ob_plane_004.lineart.crease_threshold = 0.0
ob_plane_005.location = (-0.7165, 0.7055, 0.0)
ob_plane_005.lineart.crease_threshold = 0.0
ob_plane_006.location = (-0.7165, 0.7055, 0.0)
ob_plane_006.lineart.crease_threshold = 0.0
ob_plane_007.location = (-0.7165, 0.7055, 0.0)
ob_plane_007.lineart.crease_threshold = 0.0
ob_plane_008.location = (-0.7165, 0.7055, 0.0)
ob_plane_008.lineart.crease_threshold = 0.0
ob_plane_009.location = (-0.7165, 0.7055, 0.0)
ob_plane_009.lineart.crease_threshold = 0.0
ob_plane_010.location = (-0.7165, 0.7055, 0.0)
ob_plane_010.lineart.crease_threshold = 0.0
ob_plane_011.location = (-0.7165, 0.7055, 0.0)
ob_plane_011.lineart.crease_threshold = 0.0
ob_plane_012.location = (-0.7165, 0.7055, 0.0)
ob_plane_012.lineart.crease_threshold = 0.0
ob_plane_013.location = (-0.7165, 0.7055, 0.0)
ob_plane_013.lineart.crease_threshold = 0.0
ob_plane_014.location = (-0.7165, 0.7055, 0.0)
ob_plane_014.lineart.crease_threshold = 0.0

# ---- collection membership
col_collection.objects.link(ob_plane)
col_collection.objects.link(ob_plane_001)
col_collection.objects.link(ob_plane_002)
col_collection.objects.link(ob_plane_003)
col_collection.objects.link(ob_plane_004)
col_collection.objects.link(ob_plane_005)
col_collection.objects.link(ob_plane_006)
col_collection.objects.link(ob_plane_007)
col_collection.objects.link(ob_plane_008)
col_collection.objects.link(ob_plane_009)
col_collection.objects.link(ob_plane_010)
col_collection.objects.link(ob_plane_011)
col_collection.objects.link(ob_plane_012)
col_collection.objects.link(ob_plane_013)
col_collection.objects.link(ob_plane_014)

# ---- scene / render settings (as saved in the file)
scene.frame_start = 1; scene.frame_end = 250; scene.frame_set(1)
scene.render.engine = 'BLENDER_EEVEE_NEXT'
scene.cycles.use_denoising = False
scene.cycles.samples = 128
scene.cycles.sampling_pattern = 'TABULATED_SOBOL'
scene.cycles.use_adaptive_sampling = False
scene.cycles.use_light_tree = False
scene.view_settings.view_transform = 'Filmic'
bpy.context.view_layer.update()

# ---- added for rendering (the .blend has no active camera and no usable light): camera, sun
cam_auto = bpy.data.cameras.new('AutoCamera')
cam_auto.lens = 50.0
cam_auto.sensor_width = 36.0
cam_auto.clip_end = 1000.0
ob_auto_camera = bpy.data.objects.new('AutoCamera', cam_auto)
scene.collection.objects.link(ob_auto_camera)
ob_auto_camera.location = (4.22814, -5.33885, 3.43341)
ob_auto_camera.rotation_euler = (1.09748, -7.21219e-08, 0.694738)
scene.camera = ob_auto_camera
light_auto_sun = bpy.data.lights.new('AutoSun', 'SUN')
light_auto_sun.energy = 3.0
light_auto_sun.angle = 0.0523599
ob_auto_sun = bpy.data.objects.new('AutoSun', light_auto_sun)
scene.collection.objects.link(ob_auto_sun)
ob_auto_sun.rotation_euler = (0.872665, 0.174533, 0.523599)
bpy.context.view_layer.update()
